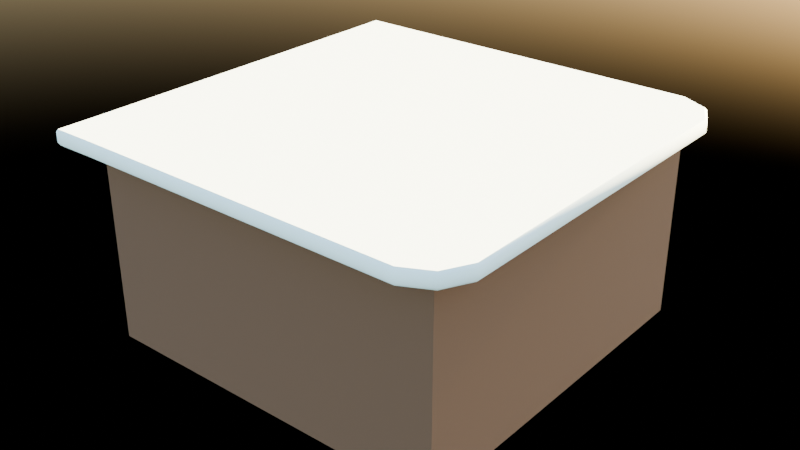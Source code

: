 # Source: wall_Counter_2.blend  (saved by Blender 4.3.34; exported with 4.5.12 LTS)
import bpy
from mathutils import Matrix  # noqa: F401  (used for matrix-valued properties, if any)

bpy.ops.wm.read_factory_settings(use_empty=True)
scene = bpy.context.scene
scene.name = 'Scene'

# ---- collections
col_collection = bpy.data.collections.new('Collection'); scene.collection.children.link(col_collection)

# ---- materials (node trees are filled in below, after node groups)
mat_wood_1 = bpy.data.materials.new('Wood 1')
mat_wood_1.alpha_threshold = 0.0
mat_wood_1.roughness = 0.5
mat_wood_1.line_color = (0.0, 0.0, 0.0, 1.0)
mat_counter_top = bpy.data.materials.new('counter top')

# ---- material node trees
mat_wood_1.use_nodes = True; mat_wood_1.node_tree.nodes.clear()
_N = mat_wood_1.node_tree.nodes; _L = mat_wood_1.node_tree.links
n0 = _N.new('ShaderNodeOutputMaterial'); n0.name = 'Material Output'; n0.location = (300, 300)
n1 = _N.new('ShaderNodeBsdfPrincipled'); n1.name = 'Principled BSDF'; n1.location = (10, 300)
n1.inputs[0].default_value = (0.107, 0.05922, 0.03323, 1.0)
n1.inputs[2].default_value = 1.0
n1.inputs[3].default_value = 1.45
_L.new(n1.outputs[0], n0.inputs[0])
n0.is_active_output = True
mat_counter_top.use_nodes = True; mat_counter_top.node_tree.nodes.clear()
_N = mat_counter_top.node_tree.nodes; _L = mat_counter_top.node_tree.links
n0 = _N.new('ShaderNodeBsdfPrincipled'); n0.name = 'Principled BSDF'; n0.location = (10, 300)
n0.inputs[0].default_value = (0.7108, 0.9021, 0.9021, 1.0)
n0.inputs[2].default_value = 1.0
n1 = _N.new('ShaderNodeOutputMaterial'); n1.name = 'Material Output'; n1.location = (300, 300)
_L.new(n0.outputs[0], n1.inputs[0])
n1.is_active_output = True

# ---- world
world_world = bpy.data.worlds.new('World'); scene.world = world_world
world_world.use_nodes = True; world_world.node_tree.nodes.clear()
_N = world_world.node_tree.nodes; _L = world_world.node_tree.links
n0 = _N.new('ShaderNodeOutputWorld'); n0.name = 'World Output'; n0.location = (300, 300)
n1 = _N.new('ShaderNodeBackground'); n1.name = 'Background'; n1.location = (10, 300)
n2 = _N.new('ShaderNodeTexSky'); n2.name = 'Sky Texture'; n2.location = (-190, 280)
_L.new(n1.outputs[0], n0.inputs[0])
_L.new(n2.outputs[0], n1.inputs[0])
n0.is_active_output = True
world_world.color = (0.05088, 0.05088, 0.05088)
world_world.sun_shadow_jitter_overblur = 0.0

# ---- meshes
me_cube = bpy.data.meshes.new('Cube')
me_cube.from_pydata([(1.0, 0.8609, 0.0289), (1.0, 0.8609, -0.9474), (1.0, -0.8609, 0.0289), (1.0, -0.8609, -0.9474), (-1.0, 1.0, 0.08154), (-1.0, 1.0, -1.0), (-1.0, -1.0, 0.08154), (-1.0, -1.0, -1.0), (1.0, 0.8609, -0.3368), (1.0, 0.8609, -0.5817), (-1.0, -1.0, -0.529), (-1.0, -1.0, -0.3894), (1.0, -0.8609, -0.3368), (1.0, -0.8609, -0.5817), (-1.0, 1.0, -0.529), (-1.0, 1.0, -0.3894), (1.0, 1.0, 0.08154), (1.0, -1.0, 0.08154), (1.0, -1.0, -1.0), (1.0, 1.0, -1.0), (1.0, 1.0, -0.3894), (1.0, -1.0, -0.3894), (1.0, -1.0, -0.529), (1.0, 1.0, -0.529), (0.6602, 0.8609, 0.0289), (0.6602, -0.8609, 0.0289), (0.6602, -0.8609, -0.9474), (0.6602, 0.8609, -0.9474), (0.6602, 0.8609, -0.3368), (0.6602, -0.8609, -0.3368), (0.6602, -0.8609, -0.5817), (0.6602, 0.8609, -0.5817)], [], [(16, 4, 6, 17), (18, 22, 10, 7), (5, 19, 18, 7), (15, 4, 16, 20), (11, 6, 4, 15), (1, 27, 31, 9), (5, 14, 23, 19), (21, 17, 6, 11), (7, 10, 14, 5), (15, 20, 23, 14), (20, 21, 22, 23), (11, 15, 14, 10), (21, 11, 10, 22), (8, 28, 24, 0), (2, 0, 16, 17), (1, 3, 18, 19), (8, 12, 21, 20), (13, 9, 23, 22), (9, 1, 19, 23), (3, 13, 22, 18), (0, 8, 20, 16), (12, 2, 17, 21), (28, 29, 25, 24), (27, 26, 30, 31), (12, 29, 28, 8), (0, 24, 25, 2), (2, 25, 29, 12), (13, 30, 26, 3), (9, 31, 30, 13), (3, 26, 27, 1), (0, 2, 12, 8), (3, 1, 9, 13)])
_uv = me_cube.uv_layers.new(name='UVMap')
_uv.uv.foreach_set('vector', [0.625, 0.5, 0.875, 0.5, 0.875, 0.75, 0.625, 0.75, 0.375, 0.75, 0.4839, 0.75, 0.4839, 1.0, 0.375, 1.0, 0.125, 0.5, 0.375, 0.5, 0.375, 0.75, 0.125, 0.75, 0.5161, 0.25, 0.625, 0.25, 0.625, 0.5, 0.5161, 0.5, 0.5161, 0.0, 0.625, 0.0, 0.625, 0.25, 0.5161, 0.25, 0.3866, 0.5063, 0.3866, 0.5063, 0.4723, 0.5063, 0.4723, 0.5063, 0.375, 0.25, 0.4839, 0.25, 0.4839, 0.5, 0.375, 0.5, 0.5161, 0.75, 0.625, 0.75, 0.625, 1.0, 0.5161, 1.0, 0.375, 0.0, 0.4839, 0.0, 0.4839, 0.25, 0.375, 0.25, 0.5161, 0.25, 0.5161, 0.5, 0.4839, 0.5, 0.4839, 0.25, 0.5161, 0.5, 0.5161, 0.75, 0.4839, 0.75, 0.4839, 0.5, 0.5161, 0.0, 0.5161, 0.25, 0.4839, 0.25, 0.4839, 0.0, 0.5161, 0.75, 0.5161, 1.0, 0.4839, 1.0, 0.4839, 0.75, 0.5277, 0.5063, 0.5277, 0.5063, 0.6134, 0.5063, 0.6134, 0.5063, 0.6134, 0.7437, 0.6134, 0.5063, 0.625, 0.5, 0.625, 0.75, 0.3866, 0.5063, 0.3866, 0.7437, 0.375, 0.75, 0.375, 0.5, 0.5277, 0.5063, 0.5277, 0.7437, 0.5161, 0.75, 0.5161, 0.5, 0.4723, 0.7437, 0.4723, 0.5063, 0.4839, 0.5, 0.4839, 0.75, 0.4723, 0.5063, 0.3866, 0.5063, 0.375, 0.5, 0.4839, 0.5, 0.3866, 0.7437, 0.4723, 0.7437, 0.4839, 0.75, 0.375, 0.75, 0.6134, 0.5063, 0.5277, 0.5063, 0.5161, 0.5, 0.625, 0.5, 0.5277, 0.7437, 0.6134, 0.7437, 0.625, 0.75, 0.5161, 0.75, 0.5277, 0.5063, 0.5277, 0.7437, 0.6134, 0.7437, 0.6134, 0.5063, 0.3866, 0.5063, 0.3866, 0.7437, 0.4723, 0.7437, 0.4723, 0.5063, 0.5277, 0.7437, 0.5277, 0.7437, 0.5277, 0.5063, 0.5277, 0.5063, 0.6134, 0.5063, 0.6134, 0.5063, 0.6134, 0.7437, 0.6134, 0.7437, 0.6134, 0.7437, 0.6134, 0.7437, 0.5277, 0.7437, 0.5277, 0.7437, 0.4723, 0.7437, 0.4723, 0.7437, 0.3866, 0.7437, 0.3866, 0.7437, 0.4723, 0.5063, 0.4723, 0.5063, 0.4723, 0.7437, 0.4723, 0.7437, 0.3866, 0.7437, 0.3866, 0.7437, 0.3866, 0.5063, 0.3866, 0.5063, 0.0, 0.0, 0.0, 0.0, 0.0, 0.0, 0.0, 0.0, 0.0, 0.0, 0.0, 0.0, 0.0, 0.0, 0.0, 0.0])
me_cube.materials.append(mat_wood_1)
me_cube.use_mirror_vertex_groups = False
me_cube.update()
me_cube_001 = bpy.data.meshes.new('Cube.001')
me_cube_001.from_pydata([(0.9214, 1.139, 0.08154), (0.925, 1.154, 0.09684), (1.139, 0.9214, 0.08154), (1.154, 0.925, 0.09684), (1.139, -0.9214, 0.08154), (1.154, -0.925, 0.09684), (0.9214, -1.139, 0.08154), (0.925, -1.154, 0.09684), (-1.139, 0.9232, 0.08154), (-1.154, 0.9232, 0.09684), (-0.9232, 1.139, 0.08154), (-0.9232, 1.154, 0.09684), (-0.9232, -1.139, 0.08154), (-0.9232, -1.154, 0.09684), (-1.139, -0.9232, 0.08154), (-1.154, -0.9232, 0.09684), (1.077, 1.077, 0.09684), (1.066, 1.066, 0.08154), (1.077, -1.077, 0.09684), (1.066, -1.066, 0.08154), (1.141, 0.9218, 0.1642), (1.154, 0.925, 0.1508), (0.9218, 1.141, 0.1642), (0.925, 1.154, 0.1508), (0.9218, -1.141, 0.1642), (0.925, -1.154, 0.1508), (1.141, -0.9218, 0.1642), (1.154, -0.925, 0.1508), (-0.9232, 1.141, 0.1642), (-0.9232, 1.154, 0.1508), (-1.141, 0.9232, 0.1642), (-1.154, 0.9232, 0.1508), (-1.141, -0.9232, 0.1642), (-1.154, -0.9232, 0.1508), (-0.9232, -1.141, 0.1642), (-0.9232, -1.154, 0.1508), (1.077, 1.077, 0.1508), (1.067, 1.067, 0.1642), (1.077, -1.077, 0.1508), (1.067, -1.067, 0.1642), (-1.143, 1.143, 0.08154), (-1.151, 1.151, 0.09684), (-1.143, -1.143, 0.08154), (-1.151, -1.151, 0.09684), (-1.144, 1.144, 0.1642), (-1.151, 1.151, 0.1508), (-1.144, -1.144, 0.1642), (-1.151, -1.151, 0.1508)], [], [(5, 3, 21, 27), (9, 15, 33, 31), (5, 27, 38, 18), (36, 16, 1, 23), (1, 11, 29, 23), (13, 7, 25, 35), (19, 4, 5, 18), (17, 0, 1, 16), (4, 2, 3, 5), (11, 1, 0, 10), (7, 13, 12, 6), (15, 9, 8, 14), (2, 17, 16, 3), (6, 19, 18, 7), (18, 38, 25, 7), (39, 24, 25, 38), (37, 20, 21, 36), (20, 26, 27, 21), (28, 22, 23, 29), (24, 34, 35, 25), (32, 30, 31, 33), (22, 37, 36, 23), (26, 39, 38, 27), (21, 3, 16, 36), (29, 11, 41, 45), (35, 34, 46, 47), (13, 35, 47, 43), (11, 10, 40, 41), (12, 13, 43, 42), (28, 29, 45, 44), (33, 15, 43, 47), (32, 33, 47, 46), (15, 14, 42, 43), (9, 31, 45, 41), (31, 30, 44, 45), (8, 9, 41, 40), (39, 26, 20, 37, 22, 28, 44, 30, 32, 46, 34, 24), (19, 6, 12, 42, 14, 8, 40, 10, 0, 17, 2, 4)])
me_cube_001.polygons.foreach_set('use_smooth', [True] * 38)
_k = set([(0, 10), (0, 17), (2, 4), (2, 17), (4, 19), (6, 12), (6, 19), (8, 14), (8, 40), (10, 40), (12, 42), (14, 42), (20, 26), (20, 37), (22, 28), (22, 37), (24, 34), (24, 39), (26, 39), (28, 44), (30, 32), (30, 44), (32, 46), (34, 46), (40, 41), (41, 45), (42, 43), (43, 47), (44, 45), (46, 47)])
me_cube_001.attributes.new('sharp_edge', 'BOOLEAN', 'EDGE').data.foreach_set('value', [ (min(e.vertices), max(e.vertices)) in _k for e in me_cube_001.edges])
_uv = me_cube_001.uv_layers.new(name='UVMap')
_uv.uv.foreach_set('vector', [0.07284, 0.04263, 0.8387, 0.04289, 0.8387, 0.04352, 0.07282, 0.04326, 0.06378, 0.04137, 0.8088, 0.04162, 0.8087, 0.04225, 0.06375, 0.042, 0.07284, 0.04263, 0.07282, 0.04326, 0.009778, 0.04324, 0.009802, 0.04261, 0.009802, 0.04261, 0.009826, 0.04198, 0.07287, 0.042, 0.07284, 0.04263, 0.07287, 0.042, 0.8387, 0.04226, 0.8387, 0.04289, 0.07284, 0.04263, 0.0638, 0.04074, 0.8088, 0.04099, 0.8088, 0.04162, 0.06378, 0.04137, 0.9269, 0.9643, 0.9572, 0.9358, 0.9635, 0.9366, 0.9316, 0.9666, 0.9278, 0.5416, 0.868, 0.5267, 0.8695, 0.5237, 0.9325, 0.5393, 0.9572, 0.9358, 0.958, 0.5704, 0.9644, 0.5697, 0.9635, 0.9366, 0.1037, 0.5193, 0.8695, 0.5237, 0.868, 0.5267, 0.1052, 0.5223, 0.8685, 0.9815, 0.1026, 0.977, 0.1041, 0.974, 0.867, 0.9785, 0.007816, 0.931, 0.008643, 0.5642, 0.01498, 0.5649, 0.01415, 0.9303, 0.958, 0.5704, 0.9278, 0.5416, 0.9325, 0.5393, 0.9644, 0.5697, 0.867, 0.9785, 0.9269, 0.9643, 0.9316, 0.9666, 0.8685, 0.9815, 0.8775, 0.04102, 0.8775, 0.04165, 0.8088, 0.04162, 0.8088, 0.04099, 0.0448, 0.5017, 0.105, 0.5166, 0.1037, 0.5193, 0.04065, 0.5036, 0.04575, 0.07839, 0.01523, 0.1071, 0.009675, 0.1064, 0.04162, 0.07639, 0.01523, 0.1071, 0.01441, 0.4726, 0.008848, 0.4733, 0.009675, 0.1064, 0.8692, 0.06859, 0.106, 0.06416, 0.1047, 0.06149, 0.8706, 0.06594, 0.105, 0.5166, 0.8682, 0.521, 0.8695, 0.5237, 0.1037, 0.5193, 0.959, 0.4781, 0.9598, 0.1126, 0.9654, 0.112, 0.9646, 0.4788, 0.106, 0.06416, 0.04575, 0.07839, 0.04162, 0.07639, 0.1047, 0.06149, 0.01441, 0.4726, 0.0448, 0.5017, 0.04065, 0.5036, 0.008848, 0.4733, 0.8387, 0.04352, 0.8387, 0.04289, 0.9018, 0.04291, 0.9017, 0.04354, 0.8387, 0.04289, 0.8387, 0.04226, 0.8387, 0.04226, 0.8387, 0.04289, 0.8695, 0.5237, 0.8682, 0.521, 0.8682, 0.521, 0.8695, 0.5237, 0.0638, 0.04074, 0.06378, 0.04137, 0.06378, 0.04137, 0.0638, 0.04074, 0.1037, 0.5193, 0.1052, 0.5223, 0.1052, 0.5223, 0.1037, 0.5193, 0.1041, 0.974, 0.1026, 0.977, 0.1026, 0.977, 0.1041, 0.974, 0.8692, 0.06859, 0.8706, 0.06594, 0.8706, 0.06594, 0.8692, 0.06859, 0.8087, 0.04225, 0.8088, 0.04162, 0.8088, 0.04162, 0.8087, 0.04225, 0.959, 0.4781, 0.9646, 0.4788, 0.9646, 0.4788, 0.959, 0.4781, 0.007816, 0.931, 0.01415, 0.9303, 0.01415, 0.9303, 0.007816, 0.931, 0.06378, 0.04137, 0.06375, 0.042, 0.06375, 0.042, 0.06378, 0.04137, 0.9654, 0.112, 0.9598, 0.1126, 0.9598, 0.1126, 0.9654, 0.112, 0.01498, 0.5649, 0.008643, 0.5642, 0.008643, 0.5642, 0.01498, 0.5649, 0.0448, 0.5017, 0.01441, 0.4726, 0.01523, 0.1071, 0.04575, 0.07839, 0.106, 0.06416, 0.8692, 0.06859, 0.8692, 0.06859, 0.9598, 0.1126, 0.959, 0.4781, 0.959, 0.4781, 0.8682, 0.521, 0.105, 0.5166, 0.9269, 0.9643, 0.867, 0.9785, 0.1041, 0.974, 0.1041, 0.974, 0.01415, 0.9303, 0.01498, 0.5649, 0.01498, 0.5649, 0.1052, 0.5223, 0.868, 0.5267, 0.9278, 0.5416, 0.958, 0.5704, 0.9572, 0.9358])
me_cube_001.materials.append(mat_counter_top)
me_cube_001.use_mirror_vertex_groups = False
me_cube_001.update()

# ---- objects
ob_cube = bpy.data.objects.new('Cube', me_cube)
ob_cube_001 = bpy.data.objects.new('Cube.001', me_cube_001)

# ---- transforms, parenting, visibility, modifiers, constraints
ob_cube.location = (0.0, 0.0, 0.0)
ob_cube.lock_rotations_4d = False
ob_cube.empty_display_type = 'ARROWS'
ob_cube.lineart.crease_threshold = 0.0
ob_cube_001.location = (0.0, 0.0, 0.0)
ob_cube_001.lock_rotations_4d = False
ob_cube_001.empty_display_type = 'ARROWS'
ob_cube_001.lineart.crease_threshold = 0.0

# ---- collection membership
col_collection.objects.link(ob_cube)
col_collection.objects.link(ob_cube_001)

# ---- scene / render settings (as saved in the file)
scene.frame_start = 1; scene.frame_end = 250; scene.frame_set(1)
scene.render.engine = 'CYCLES'
bpy.context.view_layer.update()

# ---- added for rendering (the .blend has no active camera): camera
cam_auto = bpy.data.cameras.new('AutoCamera')
cam_auto.lens = 50.0
cam_auto.sensor_width = 36.0
cam_auto.clip_end = 1000.0
ob_auto_camera = bpy.data.objects.new('AutoCamera', cam_auto)
scene.collection.objects.link(ob_auto_camera)
ob_auto_camera.location = (3.20704, -3.84844, 2.14774)
ob_auto_camera.rotation_euler = (1.09748, -7.21219e-08, 0.694738)
scene.camera = ob_auto_camera
bpy.context.view_layer.update()
